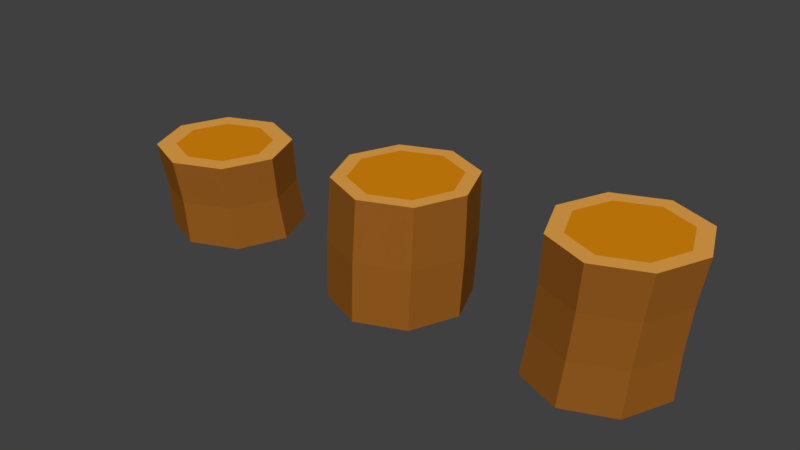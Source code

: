# Source: wooden_chair.blend  (saved by Blender 2.79.0; exported with 4.5.12 LTS)
import bpy
from mathutils import Matrix  # noqa: F401  (used for matrix-valued properties, if any)

bpy.ops.wm.read_factory_settings(use_empty=True)
scene = bpy.context.scene
scene.name = 'Scene'

# ---- collections
col_collection_1 = bpy.data.collections.new('Collection 1'); scene.collection.children.link(col_collection_1)

# ---- materials (node trees are filled in below, after node groups)
mat_material_001 = bpy.data.materials.new('Material.001')
mat_material_001.alpha_threshold = 0.0
mat_material_001.use_transparent_shadow = False
mat_material_001.diffuse_color = (0.3032, 0.1058, 0.01413, 1.0)
mat_material_001.roughness = 0.5
mat_material_002 = bpy.data.materials.new('Material.002')
mat_material_002.alpha_threshold = 0.0
mat_material_002.use_transparent_shadow = False
mat_material_002.diffuse_color = (0.8, 0.3742, 0.06817, 1.0)
mat_material_002.roughness = 0.5
mat_material_003 = bpy.data.materials.new('Material.003')
mat_material_003.alpha_threshold = 0.0
mat_material_003.use_transparent_shadow = False
mat_material_003.diffuse_color = (0.7106, 0.2472, 0.004259, 1.0)
mat_material_003.roughness = 0.5

# ---- material node trees

# ---- world
world_world = bpy.data.worlds.new('World'); scene.world = world_world
world_world.color = (0.05088, 0.05088, 0.05088)
world_world.use_sun_shadow = False
world_world.sun_shadow_jitter_overblur = 0.0
world_world.cycles.sampling_method = 'MANUAL'

# ---- meshes
me_cylinder_002 = bpy.data.meshes.new('Cylinder.002')
me_cylinder_002.from_pydata([(0.0, 1.0, -1.0), (0.2211, 0.7681, 1.0), (0.7071, 0.7071, -1.0), (0.7642, 0.5431, 1.0), (1.0, -4.371e-08, -1.0), (0.9892, -4.371e-08, 1.0), (0.7071, -0.7071, -1.0), (0.7642, -0.5431, 1.0), (-8.742e-08, -1.0, -1.0), (0.2211, -0.7681, 1.0), (-0.7071, -0.7071, -1.0), (-0.3221, -0.5431, 1.0), (-1.0, 1.192e-08, -1.0), (-0.547, 1.192e-08, 1.0), (-0.7071, 0.7071, -1.0), (-0.3221, 0.5431, 1.0), (0.9282, 0.7071, 1.0), (0.2211, 1.0, 1.0), (1.221, -4.371e-08, 1.0), (0.9282, -0.7071, 1.0), (0.2211, -1.0, 1.0), (-0.486, -0.7071, 1.0), (-0.7789, 1.192e-08, 1.0), (-0.486, 0.7071, 1.0), (-5.96e-08, -5.96e-08, -1.0), (0.2211, -1.589e-08, 1.0), (0.0737, 0.9652, -0.3333), (0.1474, 0.9612, 0.3333), (0.827, 0.6796, 0.3333), (0.7562, 0.6825, -0.3333), (1.109, -4.172e-08, 0.3333), (1.039, -4.193e-08, -0.3333), (0.827, -0.6796, 0.3333), (0.7562, -0.6825, -0.3333), (0.1474, -0.9612, 0.3333), (0.07369, -0.9652, -0.3333), (-0.5323, -0.6796, 0.3333), (-0.6088, -0.6825, -0.3333), (-0.8138, 1.175e-08, 0.3333), (-0.8915, 1.177e-08, -0.3333), (-0.5323, 0.6796, 0.3333), (-0.6088, 0.6825, -0.3333)], [], [(27, 17, 16, 28), (28, 16, 18, 30), (30, 18, 19, 32), (32, 19, 20, 34), (34, 20, 21, 36), (36, 21, 22, 38), (3, 25, 5), (38, 22, 23, 40), (40, 23, 17, 27), (0, 24, 14), (1, 3, 16, 17), (3, 5, 18, 16), (5, 7, 19, 18), (7, 9, 20, 19), (9, 11, 21, 20), (11, 13, 22, 21), (13, 15, 23, 22), (15, 1, 17, 23), (14, 24, 12), (8, 24, 6), (24, 2, 4), (10, 24, 8), (2, 24, 0), (12, 24, 10), (4, 6, 24), (5, 25, 7), (9, 25, 11), (25, 15, 13), (11, 25, 13), (25, 3, 1), (15, 25, 1), (7, 25, 9), (14, 41, 26, 0), (41, 40, 27, 26), (12, 39, 41, 14), (39, 38, 40, 41), (10, 37, 39, 12), (37, 36, 38, 39), (8, 35, 37, 10), (35, 34, 36, 37), (6, 33, 35, 8), (33, 32, 34, 35), (4, 31, 33, 6), (31, 30, 32, 33), (2, 29, 31, 4), (29, 28, 30, 31), (0, 26, 29, 2), (26, 27, 28, 29)])
me_cylinder_002.polygons.foreach_set('material_index', [0, 0, 0, 0, 0, 0, 2, 0, 0, 0, 1, 1, 1, 1, 1, 1, 1, 1, 0, 0, 0, 0, 0, 0, 0, 2, 2, 2, 2, 2, 2, 2, 0, 0, 0, 0, 0, 0, 0, 0, 0, 0, 0, 0, 0, 0, 0, 0])
me_cylinder_002.materials.append(mat_material_001)
me_cylinder_002.materials.append(mat_material_002)
me_cylinder_002.materials.append(mat_material_003)
me_cylinder_002.use_remesh_preserve_volume = False
me_cylinder_002.use_remesh_preserve_attributes = False
me_cylinder_002.use_mirror_vertex_groups = False
me_cylinder_002.update()
me_cylinder_001 = bpy.data.meshes.new('Cylinder.001')
me_cylinder_001.from_pydata([(0.0, 1.0, -1.0), (-0.1171, 0.6252, 1.0), (0.7071, 0.7071, -1.0), (0.3899, 0.4152, 1.0), (1.0, -4.371e-08, -1.0), (0.5999, -0.09176, 1.0), (0.7071, -0.7071, -1.0), (0.3899, -0.5987, 1.0), (-8.742e-08, -1.0, -1.0), (-0.1171, -0.8087, 1.0), (-0.7071, -0.7071, -1.0), (-0.624, -0.5987, 1.0), (-1.0, 1.192e-08, -1.0), (-0.834, -0.09176, 1.0), (-0.7071, 0.7071, -1.0), (-0.624, 0.4152, 1.0), (0.59, 0.6153, 1.0), (-0.1171, 0.9082, 1.0), (0.8829, -0.09176, 1.0), (0.59, -0.7989, 1.0), (-0.1171, -1.092, 1.0), (-0.8242, -0.7989, 1.0), (-1.117, -0.09176, 1.0), (-0.8242, 0.6153, 1.0), (1.192e-07, -1.788e-07, -1.0), (-0.1171, -0.09176, 1.0), (-0.05854, 0.9201, 0.0), (0.6245, 0.6371, 0.0), (0.9074, -0.04588, 0.0), (0.6245, -0.7289, 0.0), (-0.05854, -1.012, 0.0), (-0.7416, -0.7289, 0.0), (-1.024, -0.04588, 0.0), (-0.7416, 0.6371, 0.0)], [], [(26, 17, 16, 27), (27, 16, 18, 28), (28, 18, 19, 29), (29, 19, 20, 30), (30, 20, 21, 31), (31, 21, 22, 32), (3, 25, 5), (32, 22, 23, 33), (33, 23, 17, 26), (0, 24, 14), (1, 3, 16, 17), (3, 5, 18, 16), (5, 7, 19, 18), (7, 9, 20, 19), (9, 11, 21, 20), (11, 13, 22, 21), (13, 15, 23, 22), (15, 1, 17, 23), (14, 24, 12), (8, 24, 6), (24, 4, 6), (10, 24, 8), (2, 24, 0), (12, 24, 10), (4, 24, 2), (5, 25, 7), (11, 25, 13), (25, 1, 15), (1, 25, 3), (9, 25, 11), (15, 13, 25), (7, 25, 9), (14, 33, 26, 0), (12, 32, 33, 14), (10, 31, 32, 12), (8, 30, 31, 10), (6, 29, 30, 8), (4, 28, 29, 6), (2, 27, 28, 4), (0, 26, 27, 2)])
me_cylinder_001.polygons.foreach_set('material_index', [0, 0, 0, 0, 0, 0, 2, 0, 0, 0, 1, 1, 1, 1, 1, 1, 1, 1, 0, 0, 0, 0, 0, 0, 0, 2, 2, 2, 2, 2, 2, 2, 0, 0, 0, 0, 0, 0, 0, 0])
me_cylinder_001.materials.append(mat_material_001)
me_cylinder_001.materials.append(mat_material_002)
me_cylinder_001.materials.append(mat_material_003)
me_cylinder_001.use_remesh_preserve_volume = False
me_cylinder_001.use_remesh_preserve_attributes = False
me_cylinder_001.use_mirror_vertex_groups = False
me_cylinder_001.update()
me_cylinder = bpy.data.meshes.new('Cylinder')
me_cylinder.from_pydata([(0.0, 1.0, -1.0), (3.468e-09, 0.8933, 1.0), (0.7071, 0.7071, -1.0), (0.5551, 0.6633, 1.0), (1.0, -4.371e-08, -1.0), (0.785, 0.1083, 1.0), (0.7071, -0.7071, -1.0), (0.5551, -0.4468, 1.0), (-8.742e-08, -1.0, -1.0), (-7.008e-08, -0.6767, 1.0), (-0.7071, -0.7071, -1.0), (-0.5551, -0.4468, 1.0), (-1.0, 1.192e-08, -1.0), (-0.785, 0.1083, 1.0), (-0.7071, 0.7071, -1.0), (-0.5551, 0.6633, 1.0), (1.608e-10, 1.076, -0.003292), (0.7224, 0.7763, -0.003292), (1.022, 0.05396, -0.003292), (0.7224, -0.6684, -0.003292), (-8.915e-08, -0.9676, -0.003292), (-0.7224, -0.6684, -0.003292), (-1.022, 0.05396, -0.003292), (-0.7224, 0.7763, -0.003292), (0.7071, 0.8154, 1.0), (0.0, 1.108, 1.0), (1.0, 0.1083, 1.0), (0.7071, -0.5988, 1.0), (-8.742e-08, -0.8917, 1.0), (-0.7071, -0.5988, 1.0), (-1.0, 0.1083, 1.0), (-0.7071, 0.8154, 1.0), (-5.96e-08, -5.96e-08, -1.0), (2.98e-07, 0.1083, 1.0)], [], [(16, 25, 24, 17), (17, 24, 26, 18), (18, 26, 27, 19), (19, 27, 28, 20), (20, 28, 29, 21), (21, 29, 30, 22), (3, 33, 5), (22, 30, 31, 23), (23, 31, 25, 16), (0, 32, 14), (14, 23, 16, 0), (12, 22, 23, 14), (10, 21, 22, 12), (8, 20, 21, 10), (6, 19, 20, 8), (4, 18, 19, 6), (2, 17, 18, 4), (0, 16, 17, 2), (1, 3, 24, 25), (3, 5, 26, 24), (5, 7, 27, 26), (7, 9, 28, 27), (9, 11, 29, 28), (11, 13, 30, 29), (13, 15, 31, 30), (15, 1, 25, 31), (14, 32, 12), (32, 0, 2), (8, 32, 6), (2, 4, 32), (10, 32, 8), (32, 4, 6), (12, 32, 10), (5, 33, 7), (33, 1, 15), (11, 33, 13), (9, 33, 11), (1, 33, 3), (7, 33, 9), (15, 13, 33)])
me_cylinder.polygons.foreach_set('material_index', [0, 0, 0, 0, 0, 0, 2, 0, 0, 0, 0, 0, 0, 0, 0, 0, 0, 0, 1, 1, 1, 1, 1, 1, 1, 1, 0, 0, 0, 0, 0, 0, 0, 2, 2, 2, 2, 2, 2, 2])
me_cylinder.materials.append(mat_material_001)
me_cylinder.materials.append(mat_material_002)
me_cylinder.materials.append(mat_material_003)
me_cylinder.use_remesh_preserve_volume = False
me_cylinder.use_remesh_preserve_attributes = False
me_cylinder.use_mirror_vertex_groups = False
me_cylinder.update()

# ---- objects
ob_cylinder_002 = bpy.data.objects.new('Cylinder.002', me_cylinder_002)
ob_cylinder_001 = bpy.data.objects.new('Cylinder.001', me_cylinder_001)
ob_cylinder = bpy.data.objects.new('Cylinder', me_cylinder)

# ---- transforms, parenting, visibility, modifiers, constraints
ob_cylinder_002.location = (2.749, -0.1013, 0.9984)
ob_cylinder_002.lineart.crease_threshold = 0.0
ob_cylinder_001.location = (-3.575, -0.1555, 0.6896)
ob_cylinder_001.scale = (1.0, 1.0, 0.6382)
ob_cylinder_001.lineart.crease_threshold = 0.0
ob_cylinder.location = (-0.3027, -0.2252, 0.8752)
ob_cylinder.scale = (1.0, 1.0, 0.8647)
ob_cylinder.lineart.crease_threshold = 0.0

# ---- collection membership
col_collection_1.objects.link(ob_cylinder_002)
col_collection_1.objects.link(ob_cylinder_001)
col_collection_1.objects.link(ob_cylinder)

# ---- scene / render settings (as saved in the file)
scene.frame_start = 1; scene.frame_end = 250; scene.frame_set(1)
scene.render.engine = 'BLENDER_EEVEE_NEXT'
scene.render.resolution_percentage = 50
scene.render.dither_intensity = 0.0
scene.cycles.use_denoising = False
scene.cycles.samples = 128
scene.cycles.sampling_pattern = 'TABULATED_SOBOL'
scene.cycles.use_adaptive_sampling = False
scene.cycles.use_light_tree = False
scene.cycles.blur_glossy = 0.0
scene.cycles.sample_clamp_indirect = 0.0
scene.view_settings.view_transform = 'Standard'
bpy.context.view_layer.update()

# ---- added for rendering (the .blend has no active camera and no usable light): camera, sun
cam_auto = bpy.data.cameras.new('AutoCamera')
cam_auto.lens = 50.0
cam_auto.sensor_width = 36.0
cam_auto.clip_end = 1000.0
ob_auto_camera = bpy.data.objects.new('AutoCamera', cam_auto)
scene.collection.objects.link(ob_auto_camera)
ob_auto_camera.location = (8.10098, -10.3282, 7.7676)
ob_auto_camera.rotation_euler = (1.09748, -7.21219e-08, 0.694738)
scene.camera = ob_auto_camera
light_auto_sun = bpy.data.lights.new('AutoSun', 'SUN')
light_auto_sun.energy = 3.0
light_auto_sun.angle = 0.0523599
ob_auto_sun = bpy.data.objects.new('AutoSun', light_auto_sun)
scene.collection.objects.link(ob_auto_sun)
ob_auto_sun.rotation_euler = (0.872665, 0.174533, 0.523599)
bpy.context.view_layer.update()
